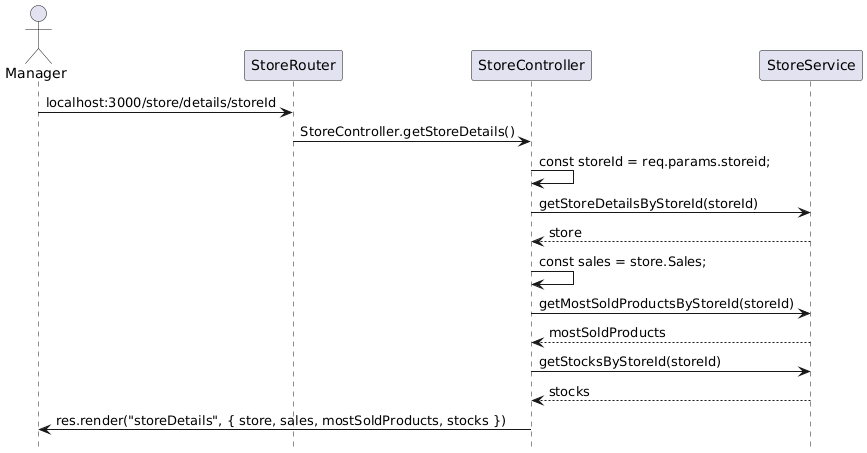

The diagram above was rendered by PlantUML. Its source (embedded in the PNG):
@startuml
actor "Manager" as Manager
hide footbox

Manager -> "StoreRouter" : localhost:3000/store/details/storeId
"StoreRouter" -> "StoreController": StoreController.getStoreDetails()
"StoreController" -> "StoreController": const storeId = req.params.storeid;
"StoreController" -> "StoreService": getStoreDetailsByStoreId(storeId)
"StoreService" --> "StoreController": store
"StoreController" -> "StoreController": const sales = store.Sales;
"StoreController" -> "StoreService": getMostSoldProductsByStoreId(storeId)
"StoreService" --> "StoreController": mostSoldProducts
"StoreController" -> "StoreService": getStocksByStoreId(storeId)
"StoreService" --> "StoreController": stocks
StoreController -> "Manager" : res.render("storeDetails", { store, sales, mostSoldProducts, stocks })
@enduml